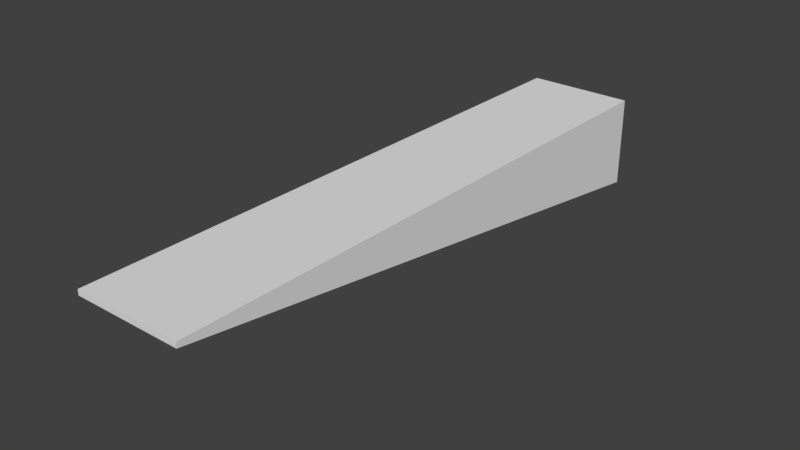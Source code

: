 # Source: slope.blend  (saved by Blender 2.79.0; exported with 4.5.12 LTS)
import bpy
from mathutils import Matrix  # noqa: F401  (used for matrix-valued properties, if any)

bpy.ops.wm.read_factory_settings(use_empty=True)
scene = bpy.context.scene
scene.name = 'Scene'

# ---- collections
col_collection_1 = bpy.data.collections.new('Collection 1'); scene.collection.children.link(col_collection_1)

# ---- world
world_world = bpy.data.worlds.new('World'); scene.world = world_world
world_world.color = (0.05088, 0.05088, 0.05088)
world_world.use_sun_shadow = False
world_world.sun_shadow_jitter_overblur = 0.0
world_world.cycles.sampling_method = 'MANUAL'

# ---- meshes
me_cube_002 = bpy.data.meshes.new('Cube.002')
me_cube_002.from_pydata([(-1.0, -1.0, -1.0), (-1.0, -1.0, 1.0), (-1.0, 10.0, -34.16), (-1.0, 10.0, -9.537e-07), (1.0, -1.0, -1.0), (1.0, -1.0, 1.0), (1.0, 10.0, -34.16), (1.0, 10.0, -9.537e-07)], [], [(0, 1, 3, 2), (2, 3, 7, 6), (6, 7, 5, 4), (4, 5, 1, 0), (2, 6, 4, 0), (7, 3, 1, 5)])
me_cube_002.use_remesh_preserve_volume = False
me_cube_002.use_remesh_preserve_attributes = False
me_cube_002.use_mirror_vertex_groups = False
me_cube_002.update()

# ---- objects
ob_cube = bpy.data.objects.new('Cube', me_cube_002)

# ---- transforms, parenting, visibility, modifiers, constraints
ob_cube.location = (0.0, 0.0, 0.0)
ob_cube.scale = (1.0, 1.0, 0.05)
ob_cube.lineart.crease_threshold = 0.0

# ---- collection membership
col_collection_1.objects.link(ob_cube)

# ---- scene / render settings (as saved in the file)
scene.frame_start = 1; scene.frame_end = 250; scene.frame_set(1)
scene.render.engine = 'BLENDER_EEVEE_NEXT'
scene.render.resolution_percentage = 50
scene.render.dither_intensity = 0.0
scene.cycles.use_denoising = False
scene.cycles.samples = 128
scene.cycles.sampling_pattern = 'TABULATED_SOBOL'
scene.cycles.use_adaptive_sampling = False
scene.cycles.use_light_tree = False
scene.cycles.blur_glossy = 0.0
scene.cycles.sample_clamp_indirect = 0.0
scene.view_settings.view_transform = 'Standard'
bpy.context.view_layer.update()

# ---- added for rendering (the .blend has no active camera and no usable light): camera, sun
cam_auto = bpy.data.cameras.new('AutoCamera')
cam_auto.lens = 50.0
cam_auto.sensor_width = 36.0
cam_auto.clip_end = 1000.0
ob_auto_camera = bpy.data.objects.new('AutoCamera', cam_auto)
scene.collection.objects.link(ob_auto_camera)
ob_auto_camera.location = (10.4714, -8.06573, 7.5481)
ob_auto_camera.rotation_euler = (1.09748, -7.21219e-08, 0.694738)
scene.camera = ob_auto_camera
light_auto_sun = bpy.data.lights.new('AutoSun', 'SUN')
light_auto_sun.energy = 3.0
light_auto_sun.angle = 0.0523599
ob_auto_sun = bpy.data.objects.new('AutoSun', light_auto_sun)
scene.collection.objects.link(ob_auto_sun)
ob_auto_sun.rotation_euler = (0.872665, 0.174533, 0.523599)
bpy.context.view_layer.update()
